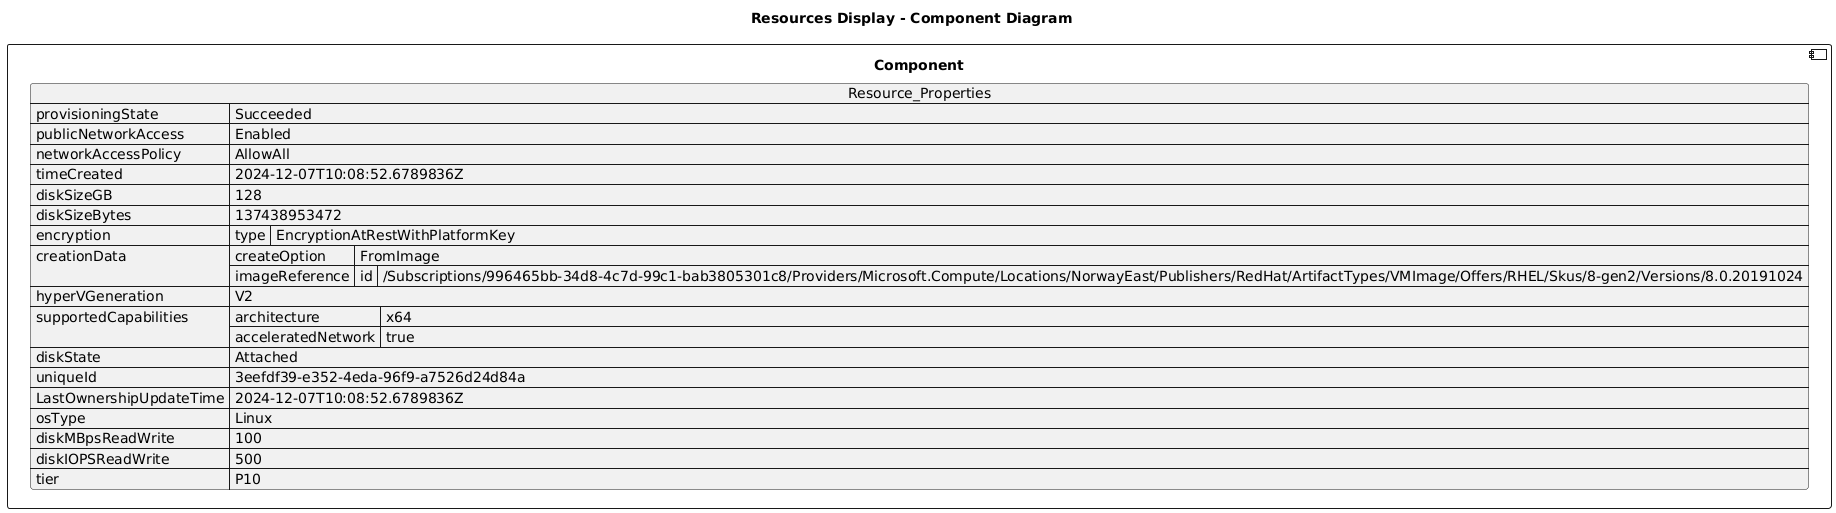

The diagram above was rendered by PlantUML. Its source (embedded in the PNG):
@startuml

title Resources Display - Component Diagram

component Component {

json  Resource_Properties {
  "provisioningState": "Succeeded",
  "publicNetworkAccess": "Enabled",
  "networkAccessPolicy": "AllowAll",
  "timeCreated": "2024-12-07T10:08:52.6789836Z",
  "diskSizeGB": 128,
  "diskSizeBytes": 137438953472,
  "encryption": {
    "type": "EncryptionAtRestWithPlatformKey"
  },
  "creationData": {
    "createOption": "FromImage",
    "imageReference": {
      "id": "/Subscriptions/996465bb-34d8-4c7d-99c1-bab3805301c8/Providers/Microsoft.Compute/Locations/NorwayEast/Publishers/RedHat/ArtifactTypes/VMImage/Offers/RHEL/Skus/8-gen2/Versions/8.0.20191024"
    }
  },
  "hyperVGeneration": "V2",
  "supportedCapabilities": {
    "architecture": "x64",
    "acceleratedNetwork": true
  },
  "diskState": "Attached",
  "uniqueId": "3eefdf39-e352-4eda-96f9-a7526d24d84a",
  "LastOwnershipUpdateTime": "2024-12-07T10:08:52.6789836Z",
  "osType": "Linux",
  "diskMBpsReadWrite": 100,
  "diskIOPSReadWrite": 500,
  "tier": "P10"
}
}
@enduml